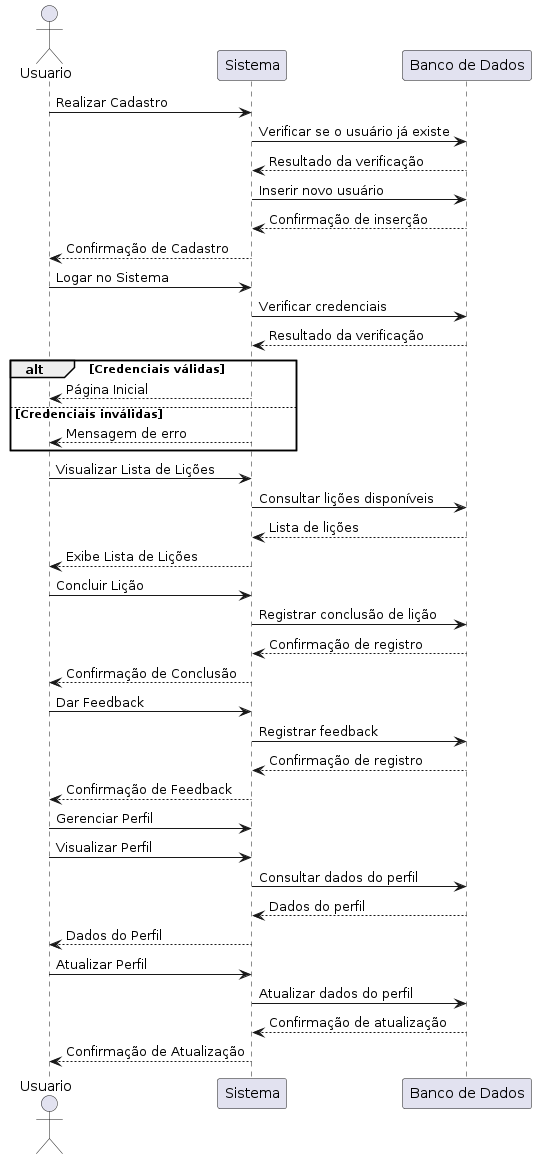

The diagram above was rendered by PlantUML. Its source (embedded in the PNG):
@startuml
actor Usuario

participant "Sistema" as Sistema
participant "Banco de Dados" as BD

Usuario -> Sistema: Realizar Cadastro
Sistema -> BD: Verificar se o usuário já existe
BD --> Sistema: Resultado da verificação
Sistema -> BD: Inserir novo usuário
BD --> Sistema: Confirmação de inserção
Sistema --> Usuario: Confirmação de Cadastro

Usuario -> Sistema: Logar no Sistema
Sistema -> BD: Verificar credenciais
BD --> Sistema: Resultado da verificação
alt Credenciais válidas
    Sistema --> Usuario: Página Inicial
else Credenciais inválidas
    Sistema --> Usuario: Mensagem de erro
end

Usuario -> Sistema: Visualizar Lista de Lições
Sistema -> BD: Consultar lições disponíveis
BD --> Sistema: Lista de lições
Sistema --> Usuario: Exibe Lista de Lições

Usuario -> Sistema: Concluir Lição
Sistema -> BD: Registrar conclusão de lição
BD --> Sistema: Confirmação de registro
Sistema --> Usuario: Confirmação de Conclusão

Usuario -> Sistema: Dar Feedback
Sistema -> BD: Registrar feedback
BD --> Sistema: Confirmação de registro
Sistema --> Usuario: Confirmação de Feedback

Usuario -> Sistema: Gerenciar Perfil
Usuario -> Sistema: Visualizar Perfil
Sistema -> BD: Consultar dados do perfil
BD --> Sistema: Dados do perfil
Sistema --> Usuario: Dados do Perfil

Usuario -> Sistema: Atualizar Perfil
Sistema -> BD: Atualizar dados do perfil
BD --> Sistema: Confirmação de atualização
Sistema --> Usuario: Confirmação de Atualização
@enduml